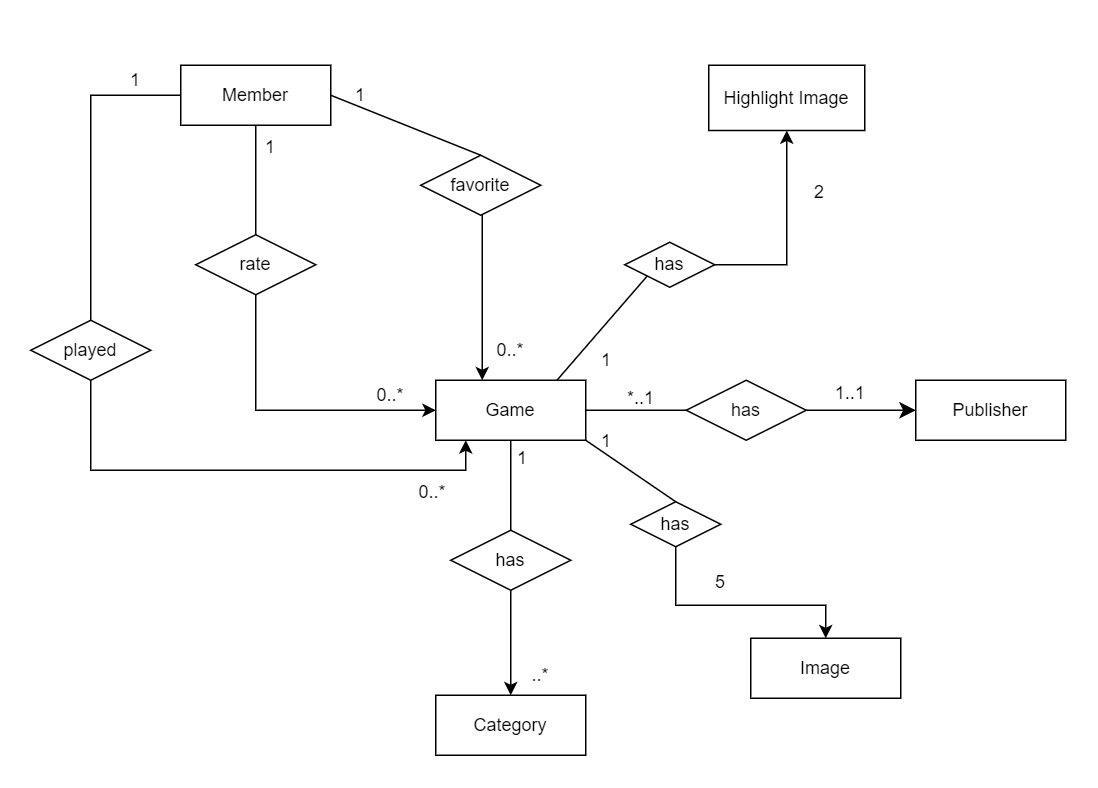

The diagram above was exported from draw.io. Its source (the exported page's mxGraphModel, read from the mxfile embedded in the PNG):
<mxGraphModel dx="875" dy="451" grid="0" gridSize="10" guides="1" tooltips="1" connect="1" arrows="1" fold="1" page="1" pageScale="1" pageWidth="827" pageHeight="1169" math="0" shadow="0">
  <root>
    <mxCell id="0" />
    <mxCell id="1" parent="0" />
    <mxCell id="ovprK09KkXh8pZ9x3Z2U-1" value="Member" style="whiteSpace=wrap;html=1;align=center;" parent="1" vertex="1">
      <mxGeometry x="160" y="240" width="100" height="40" as="geometry" />
    </mxCell>
    <mxCell id="ovprK09KkXh8pZ9x3Z2U-2" value="Game" style="whiteSpace=wrap;html=1;align=center;" parent="1" vertex="1">
      <mxGeometry x="330" y="450" width="100" height="40" as="geometry" />
    </mxCell>
    <mxCell id="ovprK09KkXh8pZ9x3Z2U-3" value="Category" style="whiteSpace=wrap;html=1;align=center;" parent="1" vertex="1">
      <mxGeometry x="330" y="660" width="100" height="40" as="geometry" />
    </mxCell>
    <mxCell id="ovprK09KkXh8pZ9x3Z2U-5" value="Publisher" style="whiteSpace=wrap;html=1;align=center;" parent="1" vertex="1">
      <mxGeometry x="650" y="450" width="100" height="40" as="geometry" />
    </mxCell>
    <mxCell id="ovprK09KkXh8pZ9x3Z2U-6" value="Image" style="whiteSpace=wrap;html=1;align=center;" parent="1" vertex="1">
      <mxGeometry x="540" y="622" width="100" height="40" as="geometry" />
    </mxCell>
    <mxCell id="ovprK09KkXh8pZ9x3Z2U-7" value="Highlight Image" style="whiteSpace=wrap;html=1;align=center;" parent="1" vertex="1">
      <mxGeometry x="512" y="240" width="104" height="43.5" as="geometry" />
    </mxCell>
    <mxCell id="ovprK09KkXh8pZ9x3Z2U-11" style="edgeStyle=orthogonalEdgeStyle;rounded=0;orthogonalLoop=1;jettySize=auto;html=1;exitX=0.5;exitY=1;exitDx=0;exitDy=0;entryX=0.5;entryY=0;entryDx=0;entryDy=0;" parent="1" source="ovprK09KkXh8pZ9x3Z2U-9" target="ovprK09KkXh8pZ9x3Z2U-3" edge="1">
      <mxGeometry relative="1" as="geometry" />
    </mxCell>
    <mxCell id="ovprK09KkXh8pZ9x3Z2U-9" value="has" style="shape=rhombus;perimeter=rhombusPerimeter;whiteSpace=wrap;html=1;align=center;" parent="1" vertex="1">
      <mxGeometry x="340" y="550" width="80" height="40" as="geometry" />
    </mxCell>
    <mxCell id="ovprK09KkXh8pZ9x3Z2U-13" value="" style="endArrow=none;html=1;rounded=0;exitX=0.5;exitY=1;exitDx=0;exitDy=0;entryX=0.5;entryY=0;entryDx=0;entryDy=0;" parent="1" source="ovprK09KkXh8pZ9x3Z2U-2" target="ovprK09KkXh8pZ9x3Z2U-9" edge="1">
      <mxGeometry relative="1" as="geometry">
        <mxPoint x="590" y="650" as="sourcePoint" />
        <mxPoint x="750" y="650" as="targetPoint" />
      </mxGeometry>
    </mxCell>
    <mxCell id="3wJ6scOy3a2ELJqIGFW0-16" style="edgeStyle=none;curved=1;rounded=0;orthogonalLoop=1;jettySize=auto;html=1;exitX=1;exitY=0.5;exitDx=0;exitDy=0;entryX=0;entryY=0.5;entryDx=0;entryDy=0;fontSize=12;startSize=8;endSize=8;" parent="1" source="ovprK09KkXh8pZ9x3Z2U-14" target="ovprK09KkXh8pZ9x3Z2U-5" edge="1">
      <mxGeometry relative="1" as="geometry" />
    </mxCell>
    <mxCell id="ovprK09KkXh8pZ9x3Z2U-14" value="has" style="shape=rhombus;perimeter=rhombusPerimeter;whiteSpace=wrap;html=1;align=center;" parent="1" vertex="1">
      <mxGeometry x="497" y="450" width="80" height="40" as="geometry" />
    </mxCell>
    <mxCell id="ovprK09KkXh8pZ9x3Z2U-17" value="" style="endArrow=none;html=1;rounded=0;exitX=1;exitY=0.5;exitDx=0;exitDy=0;entryX=0;entryY=0.5;entryDx=0;entryDy=0;" parent="1" source="ovprK09KkXh8pZ9x3Z2U-2" target="ovprK09KkXh8pZ9x3Z2U-14" edge="1">
      <mxGeometry relative="1" as="geometry">
        <mxPoint x="590" y="650" as="sourcePoint" />
        <mxPoint x="750" y="650" as="targetPoint" />
      </mxGeometry>
    </mxCell>
    <mxCell id="ovprK09KkXh8pZ9x3Z2U-19" value="1..1" style="text;html=1;strokeColor=none;fillColor=none;align=center;verticalAlign=middle;whiteSpace=wrap;rounded=0;" parent="1" vertex="1">
      <mxGeometry x="573" y="442" width="67" height="34" as="geometry" />
    </mxCell>
    <mxCell id="ovprK09KkXh8pZ9x3Z2U-20" value="*..1" style="text;html=1;strokeColor=none;fillColor=none;align=center;verticalAlign=middle;whiteSpace=wrap;rounded=0;" parent="1" vertex="1">
      <mxGeometry x="437" y="447" width="60" height="30" as="geometry" />
    </mxCell>
    <mxCell id="ovprK09KkXh8pZ9x3Z2U-21" value="1" style="text;html=1;strokeColor=none;fillColor=none;align=center;verticalAlign=middle;whiteSpace=wrap;rounded=0;" parent="1" vertex="1">
      <mxGeometry x="358" y="487" width="60" height="30" as="geometry" />
    </mxCell>
    <mxCell id="ovprK09KkXh8pZ9x3Z2U-22" value="..*" style="text;html=1;strokeColor=none;fillColor=none;align=center;verticalAlign=middle;whiteSpace=wrap;rounded=0;" parent="1" vertex="1">
      <mxGeometry x="370" y="632" width="60" height="30" as="geometry" />
    </mxCell>
    <mxCell id="ovprK09KkXh8pZ9x3Z2U-33" style="edgeStyle=orthogonalEdgeStyle;rounded=0;orthogonalLoop=1;jettySize=auto;html=1;exitX=0.5;exitY=1;exitDx=0;exitDy=0;entryX=0;entryY=0.5;entryDx=0;entryDy=0;" parent="1" source="ovprK09KkXh8pZ9x3Z2U-23" target="ovprK09KkXh8pZ9x3Z2U-2" edge="1">
      <mxGeometry relative="1" as="geometry" />
    </mxCell>
    <mxCell id="ovprK09KkXh8pZ9x3Z2U-23" value="rate" style="shape=rhombus;perimeter=rhombusPerimeter;whiteSpace=wrap;html=1;align=center;" parent="1" vertex="1">
      <mxGeometry x="170" y="353" width="80" height="40" as="geometry" />
    </mxCell>
    <mxCell id="ovprK09KkXh8pZ9x3Z2U-28" value="" style="endArrow=none;html=1;rounded=0;entryX=0.5;entryY=0;entryDx=0;entryDy=0;exitX=0.5;exitY=1;exitDx=0;exitDy=0;" parent="1" source="ovprK09KkXh8pZ9x3Z2U-1" target="ovprK09KkXh8pZ9x3Z2U-23" edge="1">
      <mxGeometry relative="1" as="geometry">
        <mxPoint x="450" y="400" as="sourcePoint" />
        <mxPoint x="610" y="400" as="targetPoint" />
      </mxGeometry>
    </mxCell>
    <mxCell id="ovprK09KkXh8pZ9x3Z2U-35" value="0..*" style="text;html=1;strokeColor=none;fillColor=none;align=center;verticalAlign=middle;whiteSpace=wrap;rounded=0;" parent="1" vertex="1">
      <mxGeometry x="270" y="445" width="60" height="30" as="geometry" />
    </mxCell>
    <mxCell id="ovprK09KkXh8pZ9x3Z2U-37" style="edgeStyle=orthogonalEdgeStyle;rounded=0;orthogonalLoop=1;jettySize=auto;html=1;exitX=0.5;exitY=1;exitDx=0;exitDy=0;entryX=0.5;entryY=0;entryDx=0;entryDy=0;" parent="1" source="ovprK09KkXh8pZ9x3Z2U-36" edge="1">
      <mxGeometry relative="1" as="geometry">
        <mxPoint x="355" y="320" as="sourcePoint" />
        <mxPoint x="361" y="450" as="targetPoint" />
        <Array as="points">
          <mxPoint x="361" y="320" />
        </Array>
      </mxGeometry>
    </mxCell>
    <mxCell id="ovprK09KkXh8pZ9x3Z2U-36" value="favorite" style="shape=rhombus;perimeter=rhombusPerimeter;whiteSpace=wrap;html=1;align=center;" parent="1" vertex="1">
      <mxGeometry x="320" y="300" width="80" height="40" as="geometry" />
    </mxCell>
    <mxCell id="ovprK09KkXh8pZ9x3Z2U-38" value="" style="endArrow=none;html=1;rounded=0;exitX=1;exitY=0.5;exitDx=0;exitDy=0;entryX=0.5;entryY=0;entryDx=0;entryDy=0;" parent="1" source="ovprK09KkXh8pZ9x3Z2U-1" target="ovprK09KkXh8pZ9x3Z2U-36" edge="1">
      <mxGeometry relative="1" as="geometry">
        <mxPoint x="450" y="510" as="sourcePoint" />
        <mxPoint x="610" y="510" as="targetPoint" />
      </mxGeometry>
    </mxCell>
    <mxCell id="ovprK09KkXh8pZ9x3Z2U-39" value="1" style="text;html=1;strokeColor=none;fillColor=none;align=center;verticalAlign=middle;whiteSpace=wrap;rounded=0;" parent="1" vertex="1">
      <mxGeometry x="250" y="216.5" width="60" height="87" as="geometry" />
    </mxCell>
    <mxCell id="ovprK09KkXh8pZ9x3Z2U-40" value="0..*" style="text;html=1;strokeColor=none;fillColor=none;align=center;verticalAlign=middle;whiteSpace=wrap;rounded=0;" parent="1" vertex="1">
      <mxGeometry x="350" y="415" width="60" height="30" as="geometry" />
    </mxCell>
    <mxCell id="ovprK09KkXh8pZ9x3Z2U-46" style="edgeStyle=orthogonalEdgeStyle;rounded=0;orthogonalLoop=1;jettySize=auto;html=1;exitX=0.5;exitY=1;exitDx=0;exitDy=0;entryX=0;entryY=1;entryDx=0;entryDy=0;" parent="1" source="ovprK09KkXh8pZ9x3Z2U-41" edge="1">
      <mxGeometry relative="1" as="geometry">
        <mxPoint x="160" y="430" as="sourcePoint" />
        <mxPoint x="350" y="490" as="targetPoint" />
        <Array as="points">
          <mxPoint x="100" y="510" />
          <mxPoint x="350" y="510" />
        </Array>
      </mxGeometry>
    </mxCell>
    <mxCell id="ovprK09KkXh8pZ9x3Z2U-41" value="played" style="shape=rhombus;perimeter=rhombusPerimeter;whiteSpace=wrap;html=1;align=center;" parent="1" vertex="1">
      <mxGeometry x="60" y="410" width="80" height="40" as="geometry" />
    </mxCell>
    <mxCell id="ovprK09KkXh8pZ9x3Z2U-47" value="" style="endArrow=none;html=1;rounded=0;exitX=0;exitY=0.5;exitDx=0;exitDy=0;" parent="1" source="ovprK09KkXh8pZ9x3Z2U-1" target="ovprK09KkXh8pZ9x3Z2U-41" edge="1">
      <mxGeometry relative="1" as="geometry">
        <mxPoint x="230" y="470" as="sourcePoint" />
        <mxPoint x="390" y="470" as="targetPoint" />
        <Array as="points">
          <mxPoint x="100" y="260" />
        </Array>
      </mxGeometry>
    </mxCell>
    <mxCell id="ovprK09KkXh8pZ9x3Z2U-49" value="1" style="text;html=1;strokeColor=none;fillColor=none;align=center;verticalAlign=middle;whiteSpace=wrap;rounded=0;" parent="1" vertex="1">
      <mxGeometry x="100" y="240" width="60" height="20" as="geometry" />
    </mxCell>
    <mxCell id="ovprK09KkXh8pZ9x3Z2U-51" value="0..*" style="text;html=1;strokeColor=none;fillColor=none;align=center;verticalAlign=middle;whiteSpace=wrap;rounded=0;" parent="1" vertex="1">
      <mxGeometry x="298" y="510" width="60" height="30" as="geometry" />
    </mxCell>
    <mxCell id="ovprK09KkXh8pZ9x3Z2U-61" style="edgeStyle=orthogonalEdgeStyle;rounded=0;orthogonalLoop=1;jettySize=auto;html=1;exitX=1;exitY=0.5;exitDx=0;exitDy=0;entryX=0.5;entryY=1;entryDx=0;entryDy=0;" parent="1" source="ovprK09KkXh8pZ9x3Z2U-52" target="ovprK09KkXh8pZ9x3Z2U-7" edge="1">
      <mxGeometry relative="1" as="geometry" />
    </mxCell>
    <mxCell id="ovprK09KkXh8pZ9x3Z2U-52" value="has" style="shape=rhombus;perimeter=rhombusPerimeter;whiteSpace=wrap;html=1;align=center;" parent="1" vertex="1">
      <mxGeometry x="456" y="358" width="60" height="30" as="geometry" />
    </mxCell>
    <mxCell id="ovprK09KkXh8pZ9x3Z2U-65" style="edgeStyle=orthogonalEdgeStyle;rounded=0;orthogonalLoop=1;jettySize=auto;html=1;" parent="1" source="ovprK09KkXh8pZ9x3Z2U-53" target="ovprK09KkXh8pZ9x3Z2U-6" edge="1">
      <mxGeometry relative="1" as="geometry">
        <Array as="points">
          <mxPoint x="490" y="600" />
          <mxPoint x="590" y="600" />
        </Array>
      </mxGeometry>
    </mxCell>
    <mxCell id="ovprK09KkXh8pZ9x3Z2U-53" value="has" style="shape=rhombus;perimeter=rhombusPerimeter;whiteSpace=wrap;html=1;align=center;" parent="1" vertex="1">
      <mxGeometry x="460" y="531" width="60" height="30" as="geometry" />
    </mxCell>
    <mxCell id="ovprK09KkXh8pZ9x3Z2U-57" value="" style="endArrow=none;html=1;rounded=0;exitX=0;exitY=1;exitDx=0;exitDy=0;entryX=-0.055;entryY=0.937;entryDx=0;entryDy=0;entryPerimeter=0;" parent="1" source="ovprK09KkXh8pZ9x3Z2U-52" target="ovprK09KkXh8pZ9x3Z2U-58" edge="1">
      <mxGeometry relative="1" as="geometry">
        <mxPoint x="410" y="450" as="sourcePoint" />
        <mxPoint x="570" y="450" as="targetPoint" />
      </mxGeometry>
    </mxCell>
    <mxCell id="ovprK09KkXh8pZ9x3Z2U-58" value="1" style="text;html=1;strokeColor=none;fillColor=none;align=center;verticalAlign=middle;whiteSpace=wrap;rounded=0;" parent="1" vertex="1">
      <mxGeometry x="414" y="422" width="60" height="30" as="geometry" />
    </mxCell>
    <mxCell id="ovprK09KkXh8pZ9x3Z2U-62" value="2" style="text;html=1;strokeColor=none;fillColor=none;align=center;verticalAlign=middle;whiteSpace=wrap;rounded=0;" parent="1" vertex="1">
      <mxGeometry x="556" y="310" width="60" height="30" as="geometry" />
    </mxCell>
    <mxCell id="ovprK09KkXh8pZ9x3Z2U-66" value="" style="endArrow=none;html=1;rounded=0;exitX=1;exitY=1;exitDx=0;exitDy=0;entryX=0.5;entryY=0;entryDx=0;entryDy=0;" parent="1" source="ovprK09KkXh8pZ9x3Z2U-2" target="ovprK09KkXh8pZ9x3Z2U-53" edge="1">
      <mxGeometry relative="1" as="geometry">
        <mxPoint x="410" y="520" as="sourcePoint" />
        <mxPoint x="570" y="520" as="targetPoint" />
      </mxGeometry>
    </mxCell>
    <mxCell id="ovprK09KkXh8pZ9x3Z2U-67" value="1" style="text;html=1;strokeColor=none;fillColor=none;align=center;verticalAlign=middle;whiteSpace=wrap;rounded=0;" parent="1" vertex="1">
      <mxGeometry x="414" y="476" width="60" height="30" as="geometry" />
    </mxCell>
    <mxCell id="ovprK09KkXh8pZ9x3Z2U-68" value="5" style="text;html=1;strokeColor=none;fillColor=none;align=center;verticalAlign=middle;whiteSpace=wrap;rounded=0;" parent="1" vertex="1">
      <mxGeometry x="490" y="570" width="60" height="30" as="geometry" />
    </mxCell>
    <mxCell id="ovprK09KkXh8pZ9x3Z2U-34" value="1" style="text;html=1;strokeColor=none;fillColor=none;align=center;verticalAlign=middle;whiteSpace=wrap;rounded=0;rotation=0;" parent="1" vertex="1">
      <mxGeometry x="190" y="280" width="60" height="30" as="geometry" />
    </mxCell>
  </root>
</mxGraphModel>